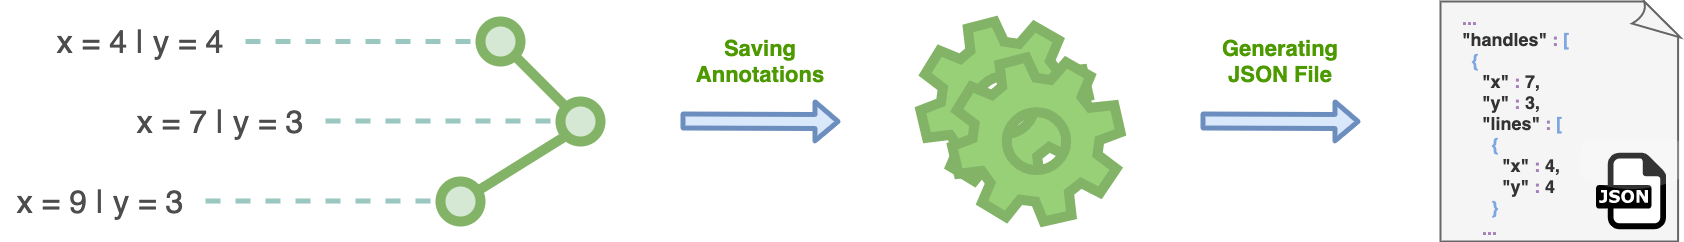

The diagram above was exported from draw.io. Its source (the exported page's mxGraphModel, read from the mxfile embedded in the PNG):
<mxGraphModel dx="1773" dy="565" grid="1" gridSize="10" guides="1" tooltips="1" connect="1" arrows="1" fold="1" page="1" pageScale="1" pageWidth="827" pageHeight="1169" math="0" shadow="0">
  <root>
    <mxCell id="0" />
    <mxCell id="1" parent="0" />
    <mxCell id="cNGaevoGqhWllTjWEcQY-25" style="edgeStyle=none;rounded=0;orthogonalLoop=1;jettySize=auto;html=1;entryX=1;entryY=0.5;entryDx=0;entryDy=0;endArrow=none;endFill=0;strokeWidth=5;fontSize=32;fontColor=#999999;dashed=1;strokeColor=#9AC7BF;" parent="1" target="cNGaevoGqhWllTjWEcQY-24" edge="1">
      <mxGeometry relative="1" as="geometry">
        <mxPoint x="390" y="240" as="sourcePoint" />
      </mxGeometry>
    </mxCell>
    <mxCell id="cNGaevoGqhWllTjWEcQY-1" value="" style="ellipse;whiteSpace=wrap;html=1;aspect=fixed;fillColor=#d5e8d4;strokeColor=#82B366;strokeWidth=10;" parent="1" vertex="1">
      <mxGeometry x="400" y="220" width="40" height="40" as="geometry" />
    </mxCell>
    <mxCell id="cNGaevoGqhWllTjWEcQY-2" value="" style="ellipse;whiteSpace=wrap;html=1;aspect=fixed;strokeWidth=10;fillColor=#d5e8d4;strokeColor=#82b366;" parent="1" vertex="1">
      <mxGeometry x="480" y="300" width="40" height="40" as="geometry" />
    </mxCell>
    <mxCell id="cNGaevoGqhWllTjWEcQY-4" style="rounded=0;orthogonalLoop=1;jettySize=auto;html=1;entryX=0;entryY=1;entryDx=0;entryDy=0;endArrow=none;endFill=0;strokeWidth=10;fillColor=#d5e8d4;strokeColor=#82b366;" parent="1" source="cNGaevoGqhWllTjWEcQY-3" target="cNGaevoGqhWllTjWEcQY-2" edge="1">
      <mxGeometry relative="1" as="geometry" />
    </mxCell>
    <mxCell id="cNGaevoGqhWllTjWEcQY-3" value="" style="ellipse;whiteSpace=wrap;html=1;aspect=fixed;fillColor=#d5e8d4;strokeColor=#82b366;strokeWidth=10;" parent="1" vertex="1">
      <mxGeometry x="360" y="380" width="40" height="40" as="geometry" />
    </mxCell>
    <mxCell id="cNGaevoGqhWllTjWEcQY-5" style="rounded=0;orthogonalLoop=1;jettySize=auto;html=1;entryX=0;entryY=0;entryDx=0;entryDy=0;endArrow=none;endFill=0;strokeWidth=10;exitX=1;exitY=1;exitDx=0;exitDy=0;fillColor=#d5e8d4;strokeColor=#82b366;" parent="1" source="cNGaevoGqhWllTjWEcQY-1" target="cNGaevoGqhWllTjWEcQY-2" edge="1">
      <mxGeometry relative="1" as="geometry">
        <mxPoint x="407.00530293375414" y="399.4729077076761" as="sourcePoint" />
        <mxPoint x="495.85786437626894" y="344.14213562373106" as="targetPoint" />
      </mxGeometry>
    </mxCell>
    <mxCell id="cNGaevoGqhWllTjWEcQY-12" value="" style="shape=flexArrow;endArrow=classic;html=1;strokeWidth=5;fillColor=#dae8fc;strokeColor=#6c8ebf;" parent="1" edge="1">
      <mxGeometry width="50" height="50" relative="1" as="geometry">
        <mxPoint x="600" y="319.5" as="sourcePoint" />
        <mxPoint x="760" y="320" as="targetPoint" />
      </mxGeometry>
    </mxCell>
    <mxCell id="cNGaevoGqhWllTjWEcQY-13" value="" style="shape=mxgraph.bpmn.service_task;html=1;outlineConnect=0;strokeColor=#82B366;strokeWidth=10;fillColor=#97D077;" parent="1" vertex="1">
      <mxGeometry x="840" y="220" width="200" height="200" as="geometry" />
    </mxCell>
    <mxCell id="cNGaevoGqhWllTjWEcQY-14" value="Saving&lt;br style=&quot;font-size: 22px;&quot;&gt;Annotations" style="text;html=1;strokeColor=none;fillColor=none;align=center;verticalAlign=middle;whiteSpace=wrap;rounded=0;fontSize=22;fontStyle=1;fontColor=#4D9900;" parent="1" vertex="1">
      <mxGeometry x="600" y="220" width="160" height="80" as="geometry" />
    </mxCell>
    <mxCell id="cNGaevoGqhWllTjWEcQY-15" value="" style="shape=flexArrow;endArrow=classic;html=1;strokeWidth=5;fillColor=#dae8fc;strokeColor=#6c8ebf;" parent="1" edge="1">
      <mxGeometry width="50" height="50" relative="1" as="geometry">
        <mxPoint x="1120" y="319.5" as="sourcePoint" />
        <mxPoint x="1280" y="320" as="targetPoint" />
      </mxGeometry>
    </mxCell>
    <mxCell id="cNGaevoGqhWllTjWEcQY-20" value="" style="whiteSpace=wrap;html=1;shape=mxgraph.basic.document;strokeColor=#666666;strokeWidth=2;fillColor=#f5f5f5;fontSize=22;fontColor=#333333;" parent="1" vertex="1">
      <mxGeometry x="1360" y="200" width="240" height="240" as="geometry" />
    </mxCell>
    <mxCell id="cNGaevoGqhWllTjWEcQY-21" value="" style="dashed=0;outlineConnect=0;html=1;align=center;labelPosition=center;verticalLabelPosition=bottom;verticalAlign=top;shape=mxgraph.webicons.json;gradientColor=#DFDEDE;strokeColor=#82B366;strokeWidth=2;fontSize=22;fontColor=#82B366;fillColor=none;" parent="1" vertex="1">
      <mxGeometry x="1500" y="337.6" width="102.4" height="102.4" as="geometry" />
    </mxCell>
    <mxCell id="cNGaevoGqhWllTjWEcQY-22" value="Generating&lt;br style=&quot;font-size: 22px&quot;&gt;JSON File" style="text;html=1;strokeColor=none;fillColor=none;align=center;verticalAlign=middle;whiteSpace=wrap;rounded=0;fontSize=22;fontStyle=1;fontColor=#4D9900;" parent="1" vertex="1">
      <mxGeometry x="1120" y="220" width="160" height="80" as="geometry" />
    </mxCell>
    <mxCell id="cNGaevoGqhWllTjWEcQY-23" value="&lt;div style=&quot;font-size: 18px&quot;&gt;&amp;nbsp; &amp;nbsp; &lt;font color=&quot;#a680b8&quot;&gt;...&lt;/font&gt;&lt;/div&gt;&lt;div style=&quot;font-size: 18px&quot;&gt;&amp;nbsp; &amp;nbsp; &quot;handles&quot; &lt;font color=&quot;#a680b8&quot;&gt;:&lt;/font&gt;&amp;nbsp;&lt;font color=&quot;#7ea6e0&quot;&gt;[&lt;/font&gt;&amp;nbsp;&lt;/div&gt;&lt;div style=&quot;font-size: 18px&quot;&gt;&amp;nbsp; &amp;nbsp; &amp;nbsp; &lt;font color=&quot;#7ea6e0&quot;&gt;{&lt;/font&gt;&amp;nbsp;&lt;/div&gt;&lt;div style=&quot;font-size: 18px&quot;&gt;&amp;nbsp; &amp;nbsp; &amp;nbsp; &amp;nbsp; &quot;x&quot; &lt;font color=&quot;#a680b8&quot;&gt;:&lt;/font&gt; 7,&lt;/div&gt;&lt;div style=&quot;font-size: 18px&quot;&gt;&amp;nbsp; &amp;nbsp; &amp;nbsp; &amp;nbsp; &quot;y&quot; &lt;font color=&quot;#a680b8&quot;&gt;:&lt;/font&gt; 3,&lt;/div&gt;&lt;div style=&quot;font-size: 18px&quot;&gt;&amp;nbsp; &amp;nbsp; &amp;nbsp; &amp;nbsp; &quot;lines&quot; &lt;font color=&quot;#a680b8&quot;&gt;:&lt;/font&gt;&amp;nbsp;&lt;font color=&quot;#7ea6e0&quot;&gt;[&lt;/font&gt;&amp;nbsp;&lt;/div&gt;&lt;div style=&quot;font-size: 18px&quot;&gt;&amp;nbsp; &amp;nbsp; &amp;nbsp; &amp;nbsp; &amp;nbsp; &lt;font color=&quot;#7ea6e0&quot;&gt;{&lt;/font&gt;&amp;nbsp;&lt;/div&gt;&lt;div style=&quot;font-size: 18px&quot;&gt;&amp;nbsp; &amp;nbsp; &amp;nbsp; &amp;nbsp; &amp;nbsp; &amp;nbsp; &quot;x&quot; &lt;font color=&quot;#a680b8&quot;&gt;:&lt;/font&gt; 4,&lt;/div&gt;&lt;div style=&quot;font-size: 18px&quot;&gt;&amp;nbsp; &amp;nbsp; &amp;nbsp; &amp;nbsp; &amp;nbsp; &amp;nbsp; &quot;y&quot; &lt;font color=&quot;#a680b8&quot;&gt;:&lt;/font&gt; 4&lt;/div&gt;&lt;div style=&quot;font-size: 18px&quot;&gt;&amp;nbsp; &amp;nbsp; &amp;nbsp; &amp;nbsp; &amp;nbsp; &lt;font color=&quot;#7ea6e0&quot;&gt;}&lt;/font&gt;&lt;/div&gt;&lt;div style=&quot;font-size: 18px&quot;&gt;&amp;nbsp; &amp;nbsp; &amp;nbsp; &amp;nbsp; &lt;font color=&quot;#a680b8&quot;&gt;...&lt;/font&gt;&lt;/div&gt;" style="text;html=1;strokeColor=none;fillColor=none;align=left;verticalAlign=top;whiteSpace=wrap;rounded=0;fontSize=18;fontColor=#333333;fontStyle=1" parent="1" vertex="1">
      <mxGeometry x="1360" y="200" width="240" height="240" as="geometry" />
    </mxCell>
    <mxCell id="cNGaevoGqhWllTjWEcQY-24" value="x = 4 | y = 4" style="text;html=1;strokeColor=none;fillColor=none;align=center;verticalAlign=middle;whiteSpace=wrap;rounded=0;fontSize=32;fontColor=#4D4D4D;" parent="1" vertex="1">
      <mxGeometry x="-40" y="220" width="200" height="40" as="geometry" />
    </mxCell>
    <mxCell id="cNGaevoGqhWllTjWEcQY-26" value="x = 7 | y = 3" style="text;html=1;strokeColor=none;fillColor=none;align=center;verticalAlign=middle;whiteSpace=wrap;rounded=0;fontSize=32;fontColor=#4D4D4D;" parent="1" vertex="1">
      <mxGeometry x="40" y="300" width="200" height="40" as="geometry" />
    </mxCell>
    <mxCell id="cNGaevoGqhWllTjWEcQY-27" style="edgeStyle=none;rounded=0;orthogonalLoop=1;jettySize=auto;html=1;entryX=1;entryY=0.5;entryDx=0;entryDy=0;endArrow=none;endFill=0;strokeWidth=5;fontSize=32;fontColor=#999999;dashed=1;strokeColor=#9AC7BF;" parent="1" edge="1">
      <mxGeometry relative="1" as="geometry">
        <mxPoint x="470" y="319.5" as="sourcePoint" />
        <mxPoint x="230" y="319.5" as="targetPoint" />
      </mxGeometry>
    </mxCell>
    <mxCell id="cNGaevoGqhWllTjWEcQY-28" value="x = 9 | y = 3" style="text;html=1;strokeColor=none;fillColor=none;align=center;verticalAlign=middle;whiteSpace=wrap;rounded=0;fontSize=32;fontColor=#4D4D4D;" parent="1" vertex="1">
      <mxGeometry x="-80" y="380" width="200" height="40" as="geometry" />
    </mxCell>
    <mxCell id="cNGaevoGqhWllTjWEcQY-29" style="edgeStyle=none;rounded=0;orthogonalLoop=1;jettySize=auto;html=1;entryX=1;entryY=0.5;entryDx=0;entryDy=0;endArrow=none;endFill=0;strokeWidth=5;fontSize=32;fontColor=#999999;dashed=1;strokeColor=#9AC7BF;" parent="1" edge="1">
      <mxGeometry relative="1" as="geometry">
        <mxPoint x="350" y="399.5" as="sourcePoint" />
        <mxPoint x="120" y="399.5" as="targetPoint" />
      </mxGeometry>
    </mxCell>
  </root>
</mxGraphModel>